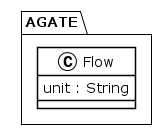

The diagram above was rendered by PlantUML. Its source (embedded in the PNG):
@startuml
!theme plain
package AGATE {
class Flow {
	 unit : String
}
}
@enduml